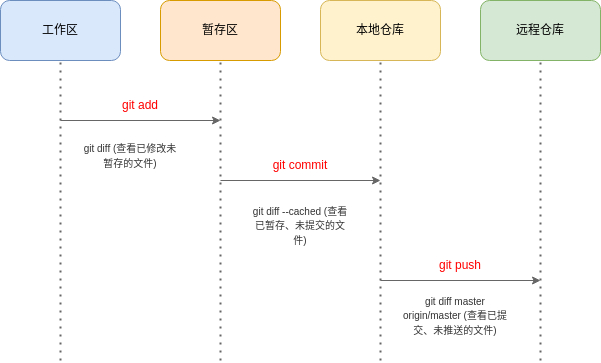

The diagram above was exported from draw.io. Its source (the exported page's mxGraphModel, read from the mxfile embedded in the PNG):
<mxGraphModel dx="462" dy="543" grid="1" gridSize="10" guides="1" tooltips="1" connect="1" arrows="1" fold="1" page="1" pageScale="1" pageWidth="827" pageHeight="1169" math="0" shadow="0">
  <root>
    <mxCell id="0" />
    <mxCell id="1" parent="0" />
    <mxCell id="2" value="工作区" style="rounded=1;whiteSpace=wrap;html=1;fillColor=#dae8fc;strokeColor=#6c8ebf;" vertex="1" parent="1">
      <mxGeometry x="40" y="120" width="120" height="60" as="geometry" />
    </mxCell>
    <mxCell id="3" value="" style="endArrow=none;dashed=1;html=1;dashPattern=1 3;strokeWidth=2;entryX=0.5;entryY=1;entryDx=0;entryDy=0;fillColor=#f5f5f5;strokeColor=#666666;" edge="1" parent="1" target="2">
      <mxGeometry width="50" height="50" relative="1" as="geometry">
        <mxPoint x="100" y="480" as="sourcePoint" />
        <mxPoint x="140" y="320" as="targetPoint" />
      </mxGeometry>
    </mxCell>
    <mxCell id="4" value="暂存区" style="rounded=1;whiteSpace=wrap;html=1;fillColor=#ffe6cc;strokeColor=#d79b00;" vertex="1" parent="1">
      <mxGeometry x="200" y="120" width="120" height="60" as="geometry" />
    </mxCell>
    <mxCell id="5" value="" style="endArrow=none;dashed=1;html=1;dashPattern=1 3;strokeWidth=2;entryX=0.5;entryY=1;entryDx=0;entryDy=0;fillColor=#f5f5f5;strokeColor=#666666;" edge="1" parent="1" target="4">
      <mxGeometry width="50" height="50" relative="1" as="geometry">
        <mxPoint x="260" y="480" as="sourcePoint" />
        <mxPoint x="300" y="320" as="targetPoint" />
      </mxGeometry>
    </mxCell>
    <mxCell id="6" value="本地仓库" style="rounded=1;whiteSpace=wrap;html=1;fillColor=#fff2cc;strokeColor=#d6b656;" vertex="1" parent="1">
      <mxGeometry x="360" y="120" width="120" height="60" as="geometry" />
    </mxCell>
    <mxCell id="7" value="" style="endArrow=none;dashed=1;html=1;dashPattern=1 3;strokeWidth=2;entryX=0.5;entryY=1;entryDx=0;entryDy=0;fillColor=#f5f5f5;strokeColor=#666666;" edge="1" parent="1" target="6">
      <mxGeometry width="50" height="50" relative="1" as="geometry">
        <mxPoint x="420" y="480" as="sourcePoint" />
        <mxPoint x="460" y="320" as="targetPoint" />
      </mxGeometry>
    </mxCell>
    <mxCell id="8" value="远程仓库" style="rounded=1;whiteSpace=wrap;html=1;fillColor=#d5e8d4;strokeColor=#82b366;" vertex="1" parent="1">
      <mxGeometry x="520" y="120" width="120" height="60" as="geometry" />
    </mxCell>
    <mxCell id="9" value="" style="endArrow=none;dashed=1;html=1;dashPattern=1 3;strokeWidth=2;entryX=0.5;entryY=1;entryDx=0;entryDy=0;fillColor=#f5f5f5;strokeColor=#666666;" edge="1" parent="1" target="8">
      <mxGeometry width="50" height="50" relative="1" as="geometry">
        <mxPoint x="580" y="480" as="sourcePoint" />
        <mxPoint x="620" y="320" as="targetPoint" />
      </mxGeometry>
    </mxCell>
    <mxCell id="10" value="" style="endArrow=classic;html=1;fillColor=#f5f5f5;strokeColor=#666666;" edge="1" parent="1">
      <mxGeometry width="50" height="50" relative="1" as="geometry">
        <mxPoint x="100" y="240" as="sourcePoint" />
        <mxPoint x="260" y="240" as="targetPoint" />
      </mxGeometry>
    </mxCell>
    <mxCell id="11" value="&lt;font color=&quot;#ff0000&quot;&gt;git add&lt;/font&gt;" style="text;html=1;strokeColor=none;fillColor=none;align=center;verticalAlign=middle;whiteSpace=wrap;rounded=0;fontColor=#ffffff;" vertex="1" parent="1">
      <mxGeometry x="150" y="210" width="60" height="30" as="geometry" />
    </mxCell>
    <mxCell id="12" value="" style="endArrow=classic;html=1;fillColor=#f5f5f5;strokeColor=#666666;" edge="1" parent="1">
      <mxGeometry width="50" height="50" relative="1" as="geometry">
        <mxPoint x="260" y="300" as="sourcePoint" />
        <mxPoint x="420" y="300" as="targetPoint" />
      </mxGeometry>
    </mxCell>
    <mxCell id="13" value="git commit" style="text;html=1;strokeColor=none;fillColor=none;align=center;verticalAlign=middle;whiteSpace=wrap;rounded=0;fontColor=#FF0000;" vertex="1" parent="1">
      <mxGeometry x="310" y="270" width="60" height="30" as="geometry" />
    </mxCell>
    <mxCell id="14" value="" style="endArrow=classic;html=1;fillColor=#f5f5f5;strokeColor=#666666;" edge="1" parent="1">
      <mxGeometry width="50" height="50" relative="1" as="geometry">
        <mxPoint x="420" y="400" as="sourcePoint" />
        <mxPoint x="580" y="400" as="targetPoint" />
      </mxGeometry>
    </mxCell>
    <mxCell id="15" value="git push" style="text;html=1;strokeColor=none;fillColor=none;align=center;verticalAlign=middle;whiteSpace=wrap;rounded=0;fontColor=#FF0000;" vertex="1" parent="1">
      <mxGeometry x="470" y="370" width="60" height="30" as="geometry" />
    </mxCell>
    <mxCell id="16" value="&lt;font style=&quot;font-size: 10px;&quot;&gt;git diff (查看已修改未暂存的文件)&lt;/font&gt;" style="text;html=1;strokeColor=none;fillColor=none;align=center;verticalAlign=middle;whiteSpace=wrap;rounded=0;fontColor=#333333;" vertex="1" parent="1">
      <mxGeometry x="120" y="250" width="100" height="50" as="geometry" />
    </mxCell>
    <mxCell id="17" value="&lt;font style=&quot;font-size: 10px;&quot;&gt;git diff --cached (查看已暂存、未提交的文件)&lt;/font&gt;" style="text;html=1;strokeColor=none;fillColor=none;align=center;verticalAlign=middle;whiteSpace=wrap;rounded=0;fontColor=#333333;" vertex="1" parent="1">
      <mxGeometry x="290" y="320" width="100" height="50" as="geometry" />
    </mxCell>
    <mxCell id="18" value="&lt;font style=&quot;font-size: 10px;&quot;&gt;git diff master origin/master (查看已提交、未推送的文件)&lt;/font&gt;" style="text;html=1;strokeColor=none;fillColor=none;align=center;verticalAlign=middle;whiteSpace=wrap;rounded=0;fontColor=#333333;" vertex="1" parent="1">
      <mxGeometry x="440" y="410" width="110" height="50" as="geometry" />
    </mxCell>
  </root>
</mxGraphModel>